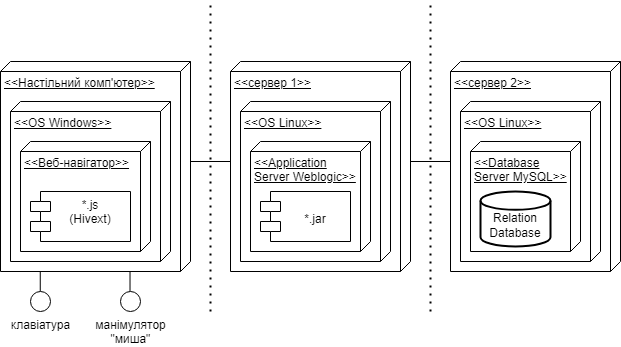

The diagram above was exported from draw.io. Its source (the exported page's mxGraphModel, read from the mxfile embedded in the PNG):
<mxGraphModel dx="989" dy="517" grid="1" gridSize="10" guides="1" tooltips="1" connect="1" arrows="1" fold="1" page="1" pageScale="1" pageWidth="827" pageHeight="1169" math="0" shadow="0">
  <root>
    <mxCell id="0" />
    <mxCell id="1" parent="0" />
    <mxCell id="ASeGSV3bISbFehof7WLm-1" value="&amp;lt;&amp;lt;Настільний комп'ютер&amp;gt;&amp;gt;" style="verticalAlign=top;align=left;spacingTop=8;spacingLeft=2;spacingRight=12;shape=cube;size=10;direction=south;fontStyle=4;html=1;" parent="1" vertex="1">
      <mxGeometry x="100" y="140" width="190" height="210" as="geometry" />
    </mxCell>
    <mxCell id="ASeGSV3bISbFehof7WLm-6" value="&amp;lt;&amp;lt;OS Windows&amp;gt;&amp;gt;" style="verticalAlign=top;align=left;spacingTop=8;spacingLeft=2;spacingRight=12;shape=cube;size=10;direction=south;fontStyle=4;html=1;" parent="1" vertex="1">
      <mxGeometry x="110" y="180" width="160" height="160" as="geometry" />
    </mxCell>
    <mxCell id="ASeGSV3bISbFehof7WLm-7" value="&amp;lt;&amp;lt;Веб-навігатор&amp;gt;&amp;gt;" style="verticalAlign=top;align=left;spacingTop=8;spacingLeft=2;spacingRight=12;shape=cube;size=10;direction=south;fontStyle=4;html=1;" parent="1" vertex="1">
      <mxGeometry x="120" y="220" width="130" height="110" as="geometry" />
    </mxCell>
    <mxCell id="ASeGSV3bISbFehof7WLm-8" value="&amp;lt;&amp;lt;сервер 1&amp;gt;&amp;gt;" style="verticalAlign=top;align=left;spacingTop=8;spacingLeft=2;spacingRight=12;shape=cube;size=10;direction=south;fontStyle=4;html=1;" parent="1" vertex="1">
      <mxGeometry x="330" y="140" width="180" height="210" as="geometry" />
    </mxCell>
    <mxCell id="ASeGSV3bISbFehof7WLm-9" value="*.js&#10;(Hivext)" style="shape=module;align=left;spacingLeft=20;align=center;verticalAlign=top;" parent="1" vertex="1">
      <mxGeometry x="130" y="270" width="100" height="50" as="geometry" />
    </mxCell>
    <mxCell id="ASeGSV3bISbFehof7WLm-10" value="&amp;lt;&amp;lt;OS Linux&amp;gt;&amp;gt;" style="verticalAlign=top;align=left;spacingTop=8;spacingLeft=2;spacingRight=12;shape=cube;size=10;direction=south;fontStyle=4;html=1;" parent="1" vertex="1">
      <mxGeometry x="340" y="180" width="150" height="160" as="geometry" />
    </mxCell>
    <mxCell id="ASeGSV3bISbFehof7WLm-12" value="&amp;lt;&amp;lt;Application &lt;br&gt;Server Weblogic&amp;gt;&amp;gt;" style="verticalAlign=top;align=left;spacingTop=8;spacingLeft=2;spacingRight=12;shape=cube;size=10;direction=south;fontStyle=4;html=1;" parent="1" vertex="1">
      <mxGeometry x="350" y="220" width="120" height="110" as="geometry" />
    </mxCell>
    <mxCell id="ASeGSV3bISbFehof7WLm-11" value="&#10;*.jar" style="shape=module;align=left;spacingLeft=20;align=center;verticalAlign=top;" parent="1" vertex="1">
      <mxGeometry x="360" y="270" width="90" height="50" as="geometry" />
    </mxCell>
    <mxCell id="ASeGSV3bISbFehof7WLm-13" value="&amp;lt;&amp;lt;сервер 2&amp;gt;&amp;gt;" style="verticalAlign=top;align=left;spacingTop=8;spacingLeft=2;spacingRight=12;shape=cube;size=10;direction=south;fontStyle=4;html=1;" parent="1" vertex="1">
      <mxGeometry x="550" y="140" width="170" height="210" as="geometry" />
    </mxCell>
    <mxCell id="ASeGSV3bISbFehof7WLm-14" value="&amp;lt;&amp;lt;OS Linux&amp;gt;&amp;gt;" style="verticalAlign=top;align=left;spacingTop=8;spacingLeft=2;spacingRight=12;shape=cube;size=10;direction=south;fontStyle=4;html=1;" parent="1" vertex="1">
      <mxGeometry x="560" y="180" width="140" height="160" as="geometry" />
    </mxCell>
    <mxCell id="ASeGSV3bISbFehof7WLm-15" value="&amp;lt;&amp;lt;Database &lt;br&gt;Server MySQL&amp;gt;&amp;gt;" style="verticalAlign=top;align=left;spacingTop=8;spacingLeft=2;spacingRight=12;shape=cube;size=10;direction=south;fontStyle=4;html=1;" parent="1" vertex="1">
      <mxGeometry x="570" y="220" width="110" height="110" as="geometry" />
    </mxCell>
    <mxCell id="ASeGSV3bISbFehof7WLm-17" value="&lt;br&gt;Relation&lt;br&gt;Database" style="strokeWidth=2;html=1;shape=mxgraph.flowchart.database;whiteSpace=wrap;" parent="1" vertex="1">
      <mxGeometry x="580" y="270" width="70" height="55" as="geometry" />
    </mxCell>
    <mxCell id="ASeGSV3bISbFehof7WLm-18" value="" style="endArrow=none;dashed=1;html=1;dashPattern=1 3;strokeWidth=2;rounded=0;" parent="1" edge="1">
      <mxGeometry width="50" height="50" relative="1" as="geometry">
        <mxPoint x="310" y="390" as="sourcePoint" />
        <mxPoint x="310" y="80" as="targetPoint" />
      </mxGeometry>
    </mxCell>
    <mxCell id="ASeGSV3bISbFehof7WLm-19" value="" style="endArrow=none;dashed=1;html=1;dashPattern=1 3;strokeWidth=2;rounded=0;" parent="1" edge="1">
      <mxGeometry width="50" height="50" relative="1" as="geometry">
        <mxPoint x="529.9999999999999" y="390" as="sourcePoint" />
        <mxPoint x="529.9999999999999" y="80" as="targetPoint" />
      </mxGeometry>
    </mxCell>
    <mxCell id="ASeGSV3bISbFehof7WLm-20" value="" style="endArrow=none;html=1;rounded=0;entryX=0;entryY=0;entryDx=100;entryDy=0;entryPerimeter=0;" parent="1" target="ASeGSV3bISbFehof7WLm-1" edge="1">
      <mxGeometry width="50" height="50" relative="1" as="geometry">
        <mxPoint x="330" y="240" as="sourcePoint" />
        <mxPoint x="410" y="220" as="targetPoint" />
      </mxGeometry>
    </mxCell>
    <mxCell id="ASeGSV3bISbFehof7WLm-21" value="" style="endArrow=none;html=1;rounded=0;entryX=0;entryY=0;entryDx=100;entryDy=0;entryPerimeter=0;" parent="1" edge="1">
      <mxGeometry width="50" height="50" relative="1" as="geometry">
        <mxPoint x="549.9999999999999" y="240" as="sourcePoint" />
        <mxPoint x="509.9999999999999" y="240" as="targetPoint" />
      </mxGeometry>
    </mxCell>
    <mxCell id="ASeGSV3bISbFehof7WLm-22" value="" style="endArrow=none;html=1;rounded=0;" parent="1" edge="1">
      <mxGeometry width="50" height="50" relative="1" as="geometry">
        <mxPoint x="139.76" y="350" as="sourcePoint" />
        <mxPoint x="139.76" y="370" as="targetPoint" />
      </mxGeometry>
    </mxCell>
    <mxCell id="ASeGSV3bISbFehof7WLm-23" value="" style="endArrow=none;html=1;rounded=0;" parent="1" edge="1">
      <mxGeometry width="50" height="50" relative="1" as="geometry">
        <mxPoint x="229.52" y="350" as="sourcePoint" />
        <mxPoint x="229.52" y="370" as="targetPoint" />
      </mxGeometry>
    </mxCell>
    <mxCell id="ASeGSV3bISbFehof7WLm-24" value="клавіатура" style="verticalLabelPosition=bottom;verticalAlign=top;html=1;shape=mxgraph.flowchart.on-page_reference;" parent="1" vertex="1">
      <mxGeometry x="130" y="370" width="20" height="20" as="geometry" />
    </mxCell>
    <mxCell id="ASeGSV3bISbFehof7WLm-25" value="манімулятор&lt;br&gt;&quot;миша&quot;" style="verticalLabelPosition=bottom;verticalAlign=top;html=1;shape=mxgraph.flowchart.on-page_reference;" parent="1" vertex="1">
      <mxGeometry x="220" y="370" width="20" height="20" as="geometry" />
    </mxCell>
  </root>
</mxGraphModel>